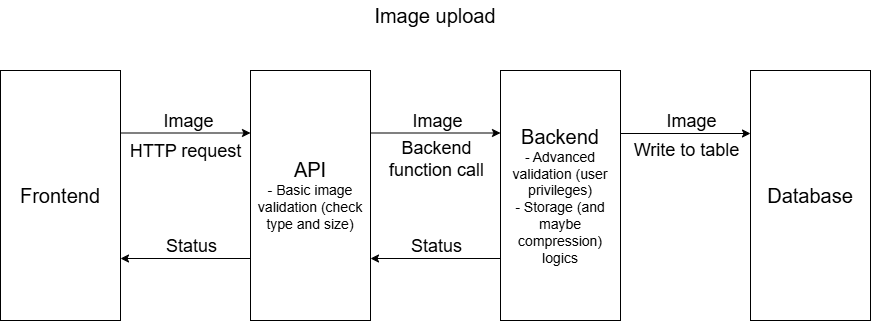

The diagram above was exported from draw.io. Its source (the exported page's mxGraphModel, read from the mxfile embedded in the PNG):
<mxGraphModel dx="1226" dy="1840" grid="1" gridSize="10" guides="1" tooltips="1" connect="1" arrows="1" fold="1" page="1" pageScale="1" pageWidth="827" pageHeight="1169" math="0" shadow="0">
  <root>
    <mxCell id="0" />
    <mxCell id="1" parent="0" />
    <mxCell id="2" style="edgeStyle=orthogonalEdgeStyle;rounded=0;orthogonalLoop=1;jettySize=auto;html=1;exitX=1;exitY=0.25;exitDx=0;exitDy=0;entryX=0;entryY=0.25;entryDx=0;entryDy=0;" edge="1" source="4" target="6" parent="1">
      <mxGeometry relative="1" as="geometry" />
    </mxCell>
    <mxCell id="3" value="&lt;font style=&quot;font-size: 18px;&quot;&gt;Image&lt;/font&gt;" style="edgeLabel;html=1;align=center;verticalAlign=middle;resizable=0;points=[];" vertex="1" connectable="0" parent="2">
      <mxGeometry x="0.1446" y="-3" relative="1" as="geometry">
        <mxPoint x="-7" y="-15" as="offset" />
      </mxGeometry>
    </mxCell>
    <mxCell id="4" value="&lt;font style=&quot;font-size: 20px;&quot;&gt;Frontend&lt;/font&gt;" style="rounded=0;whiteSpace=wrap;html=1;" vertex="1" parent="1">
      <mxGeometry x="110" y="-250" width="120" height="250" as="geometry" />
    </mxCell>
    <mxCell id="5" style="edgeStyle=orthogonalEdgeStyle;rounded=0;orthogonalLoop=1;jettySize=auto;html=1;exitX=1;exitY=0.25;exitDx=0;exitDy=0;entryX=0;entryY=0.25;entryDx=0;entryDy=0;" edge="1" source="6" target="7" parent="1">
      <mxGeometry relative="1" as="geometry" />
    </mxCell>
    <mxCell id="6" value="&lt;font style=&quot;font-size: 20px;&quot;&gt;API&lt;/font&gt;&lt;div&gt;&lt;font style=&quot;font-size: 14px;&quot;&gt;- Basic image validation (check type and size)&lt;/font&gt;&lt;/div&gt;" style="rounded=0;whiteSpace=wrap;html=1;" vertex="1" parent="1">
      <mxGeometry x="360" y="-250" width="120" height="250" as="geometry" />
    </mxCell>
    <mxCell id="7" value="&lt;font style=&quot;font-size: 20px;&quot;&gt;Backend&lt;/font&gt;&lt;div&gt;&lt;font style=&quot;font-size: 14px; background-color: rgb(255, 255, 255);&quot;&gt;- Advanced validation (user privileges)&lt;/font&gt;&lt;/div&gt;&lt;div&gt;&lt;font style=&quot;font-size: 14px; background-color: rgb(255, 255, 255);&quot;&gt;- Storage (and maybe compression) logics&lt;/font&gt;&lt;/div&gt;" style="rounded=0;whiteSpace=wrap;html=1;" vertex="1" parent="1">
      <mxGeometry x="610" y="-250" width="120" height="250" as="geometry" />
    </mxCell>
    <mxCell id="8" value="&lt;font style=&quot;font-size: 18px;&quot;&gt;Image&lt;/font&gt;" style="edgeLabel;html=1;align=center;verticalAlign=middle;resizable=0;points=[];" vertex="1" connectable="0" parent="1">
      <mxGeometry x="546" y="-200" as="geometry" />
    </mxCell>
    <mxCell id="9" value="&lt;font style=&quot;font-size: 20px;&quot;&gt;Image upload&lt;/font&gt;" style="text;html=1;whiteSpace=wrap;strokeColor=none;fillColor=none;align=center;verticalAlign=middle;rounded=0;" vertex="1" parent="1">
      <mxGeometry x="110" y="-320" width="870" height="30" as="geometry" />
    </mxCell>
    <mxCell id="10" value="&lt;span style=&quot;font-size: 20px;&quot;&gt;Database&lt;/span&gt;" style="rounded=0;whiteSpace=wrap;html=1;" vertex="1" parent="1">
      <mxGeometry x="860" y="-250" width="120" height="250" as="geometry" />
    </mxCell>
    <mxCell id="11" style="edgeStyle=orthogonalEdgeStyle;rounded=0;orthogonalLoop=1;jettySize=auto;html=1;exitX=1;exitY=0.25;exitDx=0;exitDy=0;entryX=0;entryY=0.25;entryDx=0;entryDy=0;" edge="1" parent="1">
      <mxGeometry relative="1" as="geometry">
        <mxPoint x="730" y="-187" as="sourcePoint" />
        <mxPoint x="860" y="-187" as="targetPoint" />
      </mxGeometry>
    </mxCell>
    <mxCell id="12" value="&lt;font style=&quot;font-size: 18px;&quot;&gt;Image&lt;/font&gt;" style="edgeLabel;html=1;align=center;verticalAlign=middle;resizable=0;points=[];" vertex="1" connectable="0" parent="1">
      <mxGeometry x="800" y="-200" as="geometry" />
    </mxCell>
    <mxCell id="13" style="edgeStyle=orthogonalEdgeStyle;rounded=0;orthogonalLoop=1;jettySize=auto;html=1;exitX=0;exitY=0.75;exitDx=0;exitDy=0;entryX=1;entryY=0.75;entryDx=0;entryDy=0;" edge="1" parent="1">
      <mxGeometry relative="1" as="geometry">
        <mxPoint x="360" y="-62" as="sourcePoint" />
        <mxPoint x="230" y="-62" as="targetPoint" />
      </mxGeometry>
    </mxCell>
    <mxCell id="14" style="edgeStyle=orthogonalEdgeStyle;rounded=0;orthogonalLoop=1;jettySize=auto;html=1;exitX=0;exitY=0.75;exitDx=0;exitDy=0;entryX=1;entryY=0.75;entryDx=0;entryDy=0;" edge="1" parent="1">
      <mxGeometry relative="1" as="geometry">
        <mxPoint x="610" y="-62" as="sourcePoint" />
        <mxPoint x="480" y="-62" as="targetPoint" />
      </mxGeometry>
    </mxCell>
    <mxCell id="15" value="&lt;font style=&quot;font-size: 18px;&quot;&gt;Status&lt;/font&gt;" style="edgeLabel;html=1;align=center;verticalAlign=middle;resizable=0;points=[];" vertex="1" connectable="0" parent="1">
      <mxGeometry x="540" y="-75" as="geometry">
        <mxPoint x="5" as="offset" />
      </mxGeometry>
    </mxCell>
    <mxCell id="16" value="&lt;font style=&quot;font-size: 18px;&quot;&gt;Status&lt;/font&gt;" style="edgeLabel;html=1;align=center;verticalAlign=middle;resizable=0;points=[];" vertex="1" connectable="0" parent="1">
      <mxGeometry x="300" y="-75" as="geometry" />
    </mxCell>
    <mxCell id="17" value="&lt;font style=&quot;font-size: 18px;&quot;&gt;HTTP request&lt;/font&gt;" style="edgeLabel;html=1;align=center;verticalAlign=middle;resizable=0;points=[];" vertex="1" connectable="0" parent="1">
      <mxGeometry x="294" y="-170" as="geometry" />
    </mxCell>
    <mxCell id="18" value="&lt;font style=&quot;font-size: 18px;&quot;&gt;Backend&lt;/font&gt;&lt;div&gt;&lt;font style=&quot;font-size: 18px;&quot;&gt;function call&lt;/font&gt;&lt;/div&gt;" style="edgeLabel;html=1;align=center;verticalAlign=middle;resizable=0;points=[];" vertex="1" connectable="0" parent="1">
      <mxGeometry x="545" y="-162" as="geometry" />
    </mxCell>
    <mxCell id="19" value="&lt;span style=&quot;font-size: 18px;&quot;&gt;Write to table&lt;/span&gt;" style="edgeLabel;html=1;align=center;verticalAlign=middle;resizable=0;points=[];" vertex="1" connectable="0" parent="1">
      <mxGeometry x="795" y="-171" as="geometry" />
    </mxCell>
  </root>
</mxGraphModel>